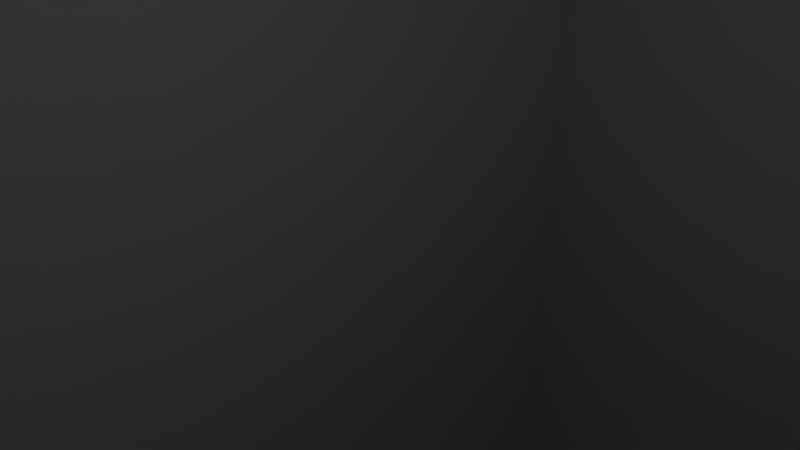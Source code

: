 # Source: larger_switch2.blend  (saved by Blender 2.79.0; exported with 4.5.12 LTS)
import bpy
from mathutils import Matrix  # noqa: F401  (used for matrix-valued properties, if any)

bpy.ops.wm.read_factory_settings(use_empty=True)
scene = bpy.context.scene
scene.name = 'Scene'

# ---- collections
col_collection_1 = bpy.data.collections.new('Collection 1'); scene.collection.children.link(col_collection_1)

# ---- materials (node trees are filled in below, after node groups)
mat_material = bpy.data.materials.new('Material')
mat_material.alpha_threshold = 0.0
mat_material.use_transparent_shadow = False
mat_material.roughness = 0.5
mat_material.line_color = (0.0, 0.0, 0.0, 1.0)

# ---- material node trees

# ---- world
world_world = bpy.data.worlds.new('World'); scene.world = world_world
world_world.color = (0.05088, 0.05088, 0.05088)
world_world.use_sun_shadow = False
world_world.sun_shadow_jitter_overblur = 0.0
world_world.cycles.sampling_method = 'MANUAL'

# ---- cameras
cam_camera = bpy.data.cameras.new('Camera')
cam_camera.clip_end = 100.0
cam_camera.lens = 35.0
cam_camera.sensor_width = 32.0
cam_camera.sensor_height = 18.0
cam_camera.ortho_scale = 7.314
cam_camera.dof.focus_distance = 0.0
cam_camera.dof.aperture_fstop = 128.0

# ---- lights
light_lamp = bpy.data.lights.new('Lamp', 'POINT')
light_lamp.transmission_factor = 0.0
light_lamp.cutoff_distance = 30.0
light_lamp.energy = 100.0
light_lamp.shadow_buffer_clip_start = 1.001
light_lamp.shadow_soft_size = 0.1
light_lamp.shadow_maximum_resolution = 0.006
light_lamp.use_absolute_resolution = True

# ---- meshes
me_cube_001 = bpy.data.meshes.new('Cube.001')
me_cube_001.from_pydata([(-1.0, -1.0, -1.0), (-1.0, -1.0, 1.0), (-1.0, 1.0, -1.0), (-1.0, 1.0, 1.0), (1.0, -1.0, -1.0), (1.0, -1.0, 1.0), (1.0, 1.0, -1.0), (1.0, 1.0, 1.0)], [], [(0, 1, 3, 2), (2, 3, 7, 6), (6, 7, 5, 4), (4, 5, 1, 0), (2, 6, 4, 0), (7, 3, 1, 5)])
me_cube_001.use_remesh_preserve_volume = False
me_cube_001.use_remesh_preserve_attributes = False
me_cube_001.use_mirror_vertex_groups = False
me_cube_001.update()
me_cube = bpy.data.meshes.new('Cube')
me_cube.from_pydata([(1.0, 1.0, -1.0), (1.0, -1.0, -1.0), (-1.0, -1.0, -1.0), (-1.0, 1.0, -1.0), (1.0, 1.0, 1.0), (1.0, -1.0, 1.0), (-1.0, -1.0, 1.0), (-1.0, 1.0, 1.0), (0.0, 0.4, 0.4671), (0.0, 0.4, 1.967), (0.05232, 0.399, 0.4671), (0.05232, 0.399, 1.967), (0.1044, 0.3961, 0.4671), (0.1044, 0.3961, 1.967), (0.1559, 0.3913, 0.4671), (0.1559, 0.3913, 1.967), (0.2067, 0.3845, 0.4671), (0.2067, 0.3845, 1.967), (0.2565, 0.3759, 0.4671), (0.2565, 0.3759, 1.967), (0.3051, 0.3654, 0.4671), (0.3051, 0.3654, 1.967), (0.3521, 0.3532, 0.4671), (0.3521, 0.3532, 1.967), (0.3974, 0.3392, 0.4671), (0.3974, 0.3392, 1.967), (0.4408, 0.3236, 0.4671), (0.4408, 0.3236, 1.967), (0.4821, 0.3064, 0.4671), (0.4821, 0.3064, 1.967), (0.521, 0.2877, 0.4671), (0.521, 0.2877, 1.967), (0.5574, 0.2677, 0.4671), (0.5574, 0.2677, 1.967), (0.591, 0.2463, 0.4671), (0.591, 0.2463, 1.967), (0.6218, 0.2237, 0.4671), (0.6218, 0.2237, 1.967), (0.6495, 0.2, 0.4671), (0.6495, 0.2, 1.967), (0.6741, 0.1753, 0.4671), (0.6741, 0.1753, 1.967), (0.6954, 0.1498, 0.4671), (0.6954, 0.1498, 1.967), (0.7133, 0.1236, 0.4671), (0.7133, 0.1236, 1.967), (0.7277, 0.09677, 0.4671), (0.7277, 0.09677, 1.967), (0.7386, 0.06946, 0.4671), (0.7386, 0.06946, 1.967), (0.7459, 0.04181, 0.4671), (0.7459, 0.04181, 1.967), (0.7495, 0.01396, 0.4671), (0.7495, 0.01396, 1.967), (0.7495, -0.01396, 0.4671), (0.7495, -0.01396, 1.967), (0.7459, -0.04181, 0.4671), (0.7459, -0.04181, 1.967), (0.7386, -0.06946, 0.4671), (0.7386, -0.06946, 1.967), (0.7277, -0.09677, 0.4671), (0.7277, -0.09677, 1.967), (0.7133, -0.1236, 0.4671), (0.7133, -0.1236, 1.967), (0.6954, -0.1498, 0.4671), (0.6954, -0.1498, 1.967), (0.6741, -0.1753, 0.4671), (0.6741, -0.1753, 1.967), (0.6495, -0.2, 0.4671), (0.6495, -0.2, 1.967), (0.6218, -0.2237, 0.4671), (0.6218, -0.2237, 1.967), (0.591, -0.2463, 0.4671), (0.591, -0.2463, 1.967), (0.5574, -0.2677, 0.4671), (0.5574, -0.2677, 1.967), (0.521, -0.2877, 0.4671), (0.521, -0.2877, 1.967), (0.4821, -0.3064, 0.4671), (0.4821, -0.3064, 1.967), (0.4408, -0.3236, 0.4671), (0.4408, -0.3236, 1.967), (0.3974, -0.3392, 0.4671), (0.3974, -0.3392, 1.967), (0.3521, -0.3532, 0.4671), (0.3521, -0.3532, 1.967), (0.3051, -0.3654, 0.4671), (0.3051, -0.3654, 1.967), (0.2565, -0.3759, 0.4671), (0.2565, -0.3759, 1.967), (0.2067, -0.3845, 0.4671), (0.2067, -0.3845, 1.967), (0.1559, -0.3913, 0.4671), (0.1559, -0.3913, 1.967), (0.1044, -0.3961, 0.4671), (0.1044, -0.3961, 1.967), (0.05232, -0.399, 0.4671), (0.05232, -0.399, 1.967), (-7.808e-07, -0.4, 0.4671), (-7.808e-07, -0.4, 1.967), (-0.05232, -0.399, 0.4671), (-0.05232, -0.399, 1.967), (-0.1044, -0.3961, 0.4671), (-0.1044, -0.3961, 1.967), (-0.1559, -0.3913, 0.4671), (-0.1559, -0.3913, 1.967), (-0.2067, -0.3845, 0.4671), (-0.2067, -0.3845, 1.967), (-0.2565, -0.3759, 0.4671), (-0.2565, -0.3759, 1.967), (-0.3051, -0.3654, 0.4671), (-0.3051, -0.3654, 1.967), (-0.3521, -0.3532, 0.4671), (-0.3521, -0.3532, 1.967), (-0.3974, -0.3392, 0.4671), (-0.3974, -0.3392, 1.967), (-0.4408, -0.3236, 0.4671), (-0.4408, -0.3236, 1.967), (-0.4821, -0.3064, 0.4671), (-0.4821, -0.3064, 1.967), (-0.521, -0.2877, 0.4671), (-0.521, -0.2877, 1.967), (-0.5574, -0.2677, 0.4671), (-0.5574, -0.2677, 1.967), (-0.591, -0.2463, 0.4671), (-0.591, -0.2463, 1.967), (-0.6218, -0.2237, 0.4671), (-0.6218, -0.2237, 1.967), (-0.6495, -0.2, 0.4671), (-0.6495, -0.2, 1.967), (-0.6741, -0.1753, 0.4671), (-0.6741, -0.1753, 1.967), (-0.6954, -0.1498, 0.4671), (-0.6954, -0.1498, 1.967), (-0.7133, -0.1236, 0.4671), (-0.7133, -0.1236, 1.967), (-0.7277, -0.09677, 0.4671), (-0.7277, -0.09677, 1.967), (-0.7386, -0.06946, 0.4671), (-0.7386, -0.06946, 1.967), (-0.7459, -0.04181, 0.4671), (-0.7459, -0.04181, 1.967), (-0.7495, -0.01396, 0.4671), (-0.7495, -0.01396, 1.967), (-0.7495, 0.01396, 0.4671), (-0.7495, 0.01396, 1.967), (-0.7459, 0.04181, 0.4671), (-0.7459, 0.04181, 1.967), (-0.7386, 0.06946, 0.4671), (-0.7386, 0.06946, 1.967), (-0.7277, 0.09677, 0.4671), (-0.7277, 0.09677, 1.967), (-0.7133, 0.1236, 0.4671), (-0.7133, 0.1236, 1.967), (-0.6954, 0.1498, 0.4671), (-0.6954, 0.1498, 1.967), (-0.6741, 0.1753, 0.4671), (-0.6741, 0.1753, 1.967), (-0.6495, 0.2, 0.4671), (-0.6495, 0.2, 1.967), (-0.6218, 0.2237, 0.4671), (-0.6218, 0.2237, 1.967), (-0.591, 0.2463, 0.4671), (-0.591, 0.2463, 1.967), (-0.5574, 0.2677, 0.4671), (-0.5574, 0.2677, 1.967), (-0.521, 0.2877, 0.4671), (-0.521, 0.2877, 1.967), (-0.4821, 0.3064, 0.4671), (-0.4821, 0.3064, 1.967), (-0.4408, 0.3236, 0.4671), (-0.4408, 0.3236, 1.967), (-0.3974, 0.3392, 0.4671), (-0.3974, 0.3392, 1.967), (-0.3521, 0.3532, 0.4671), (-0.3521, 0.3532, 1.967), (-0.305, 0.3654, 0.4671), (-0.305, 0.3654, 1.967), (-0.2565, 0.3759, 0.4671), (-0.2565, 0.3759, 1.967), (-0.2067, 0.3845, 0.4671), (-0.2067, 0.3845, 1.967), (-0.1559, 0.3913, 0.4671), (-0.1559, 0.3913, 1.967), (-0.1044, 0.3961, 0.4671), (-0.1044, 0.3961, 1.967), (-0.05231, 0.399, 0.4671), (-0.05231, 0.399, 1.967)], [], [(0, 1, 2, 3), (4, 7, 6, 5), (0, 4, 5, 1), (1, 5, 6, 2), (2, 6, 7, 3), (4, 0, 3, 7), (8, 9, 11, 10), (10, 11, 13, 12), (12, 13, 15, 14), (14, 15, 17, 16), (16, 17, 19, 18), (18, 19, 21, 20), (20, 21, 23, 22), (22, 23, 25, 24), (24, 25, 27, 26), (26, 27, 29, 28), (28, 29, 31, 30), (30, 31, 33, 32), (32, 33, 35, 34), (34, 35, 37, 36), (36, 37, 39, 38), (38, 39, 41, 40), (40, 41, 43, 42), (42, 43, 45, 44), (44, 45, 47, 46), (46, 47, 49, 48), (48, 49, 51, 50), (50, 51, 53, 52), (52, 53, 55, 54), (54, 55, 57, 56), (56, 57, 59, 58), (58, 59, 61, 60), (60, 61, 63, 62), (62, 63, 65, 64), (64, 65, 67, 66), (66, 67, 69, 68), (68, 69, 71, 70), (70, 71, 73, 72), (72, 73, 75, 74), (74, 75, 77, 76), (76, 77, 79, 78), (78, 79, 81, 80), (80, 81, 83, 82), (82, 83, 85, 84), (84, 85, 87, 86), (86, 87, 89, 88), (88, 89, 91, 90), (90, 91, 93, 92), (92, 93, 95, 94), (94, 95, 97, 96), (96, 97, 99, 98), (98, 99, 101, 100), (100, 101, 103, 102), (102, 103, 105, 104), (104, 105, 107, 106), (106, 107, 109, 108), (108, 109, 111, 110), (110, 111, 113, 112), (112, 113, 115, 114), (114, 115, 117, 116), (116, 117, 119, 118), (118, 119, 121, 120), (120, 121, 123, 122), (122, 123, 125, 124), (124, 125, 127, 126), (126, 127, 129, 128), (128, 129, 131, 130), (130, 131, 133, 132), (132, 133, 135, 134), (134, 135, 137, 136), (136, 137, 139, 138), (138, 139, 141, 140), (140, 141, 143, 142), (142, 143, 145, 144), (144, 145, 147, 146), (146, 147, 149, 148), (148, 149, 151, 150), (150, 151, 153, 152), (152, 153, 155, 154), (154, 155, 157, 156), (156, 157, 159, 158), (158, 159, 161, 160), (160, 161, 163, 162), (162, 163, 165, 164), (164, 165, 167, 166), (166, 167, 169, 168), (168, 169, 171, 170), (170, 171, 173, 172), (172, 173, 175, 174), (174, 175, 177, 176), (176, 177, 179, 178), (178, 179, 181, 180), (180, 181, 183, 182), (182, 183, 185, 184), (11, 9, 187, 185, 183, 181, 179, 177, 175, 173, 171, 169, 167, 165, 163, 161, 159, 157, 155, 153, 151, 149, 147, 145, 143, 141, 139, 137, 135, 133, 131, 129, 127, 125, 123, 121, 119, 117, 115, 113, 111, 109, 107, 105, 103, 101, 99, 97, 95, 93, 91, 89, 87, 85, 83, 81, 79, 77, 75, 73, 71, 69, 67, 65, 63, 61, 59, 57, 55, 53, 51, 49, 47, 45, 43, 41, 39, 37, 35, 33, 31, 29, 27, 25, 23, 21, 19, 17, 15, 13), (184, 185, 187, 186), (186, 187, 9, 8), (8, 10, 12, 14, 16, 18, 20, 22, 24, 26, 28, 30, 32, 34, 36, 38, 40, 42, 44, 46, 48, 50, 52, 54, 56, 58, 60, 62, 64, 66, 68, 70, 72, 74, 76, 78, 80, 82, 84, 86, 88, 90, 92, 94, 96, 98, 100, 102, 104, 106, 108, 110, 112, 114, 116, 118, 120, 122, 124, 126, 128, 130, 132, 134, 136, 138, 140, 142, 144, 146, 148, 150, 152, 154, 156, 158, 160, 162, 164, 166, 168, 170, 172, 174, 176, 178, 180, 182, 184, 186)])
me_cube.materials.append(mat_material)
me_cube.use_remesh_preserve_volume = False
me_cube.use_remesh_preserve_attributes = False
me_cube.use_mirror_vertex_groups = False
me_cube.update()

# ---- objects
ob_outer = bpy.data.objects.new('outer', me_cube_001)
ob_inner = bpy.data.objects.new('inner', me_cube)
ob_lamp = bpy.data.objects.new('Lamp', light_lamp)
ob_camera = bpy.data.objects.new('Camera', cam_camera)

# ---- transforms, parenting, visibility, modifiers, constraints
ob_outer.location = (0.0, 0.0, -54.78)
ob_outer.scale = (9.5, 16.5, 16.5)
ob_outer.lineart.crease_threshold = 0.0
ob_inner.location = (0.0, 0.0, 0.0)
ob_inner.scale = (8.0, 15.0, 20.0)
ob_inner.lock_location = (True, True, True)
ob_inner.lock_rotations_4d = False
ob_inner.empty_display_type = 'ARROWS'
ob_inner.lineart.crease_threshold = 0.0
ob_lamp.location = (4.076, 1.005, 5.904)
ob_lamp.rotation_euler = (0.6503, 0.05522, 1.866)
ob_lamp.lock_rotations_4d = False
ob_lamp.empty_display_type = 'ARROWS'
ob_lamp.color = (0.0, 0.0, 0.0, 0.0)
ob_lamp.lineart.crease_threshold = 0.0
ob_camera.location = (7.481, -6.508, 5.344)
ob_camera.rotation_euler = (1.109, 0.0, 0.8149)
ob_camera.lock_rotations_4d = False
ob_camera.empty_display_type = 'ARROWS'
ob_camera.color = (0.0, 0.0, 0.0, 0.0)
ob_camera.display_type = 'WIRE'
ob_camera.lineart.crease_threshold = 0.0

# ---- collection membership
col_collection_1.objects.link(ob_outer)
col_collection_1.objects.link(ob_inner)
col_collection_1.objects.link(ob_lamp)
col_collection_1.objects.link(ob_camera)

# ---- scene / render settings (as saved in the file)
scene.camera = ob_camera
scene.frame_start = 1; scene.frame_end = 250; scene.frame_set(1)
scene.render.engine = 'BLENDER_EEVEE_NEXT'
scene.render.resolution_percentage = 50
scene.render.dither_intensity = 0.0
scene.cycles.use_denoising = False
scene.cycles.samples = 128
scene.cycles.sampling_pattern = 'TABULATED_SOBOL'
scene.cycles.use_adaptive_sampling = False
scene.cycles.use_light_tree = False
scene.cycles.blur_glossy = 0.0
scene.cycles.sample_clamp_indirect = 0.0
scene.view_settings.view_transform = 'Standard'
bpy.context.view_layer.update()
